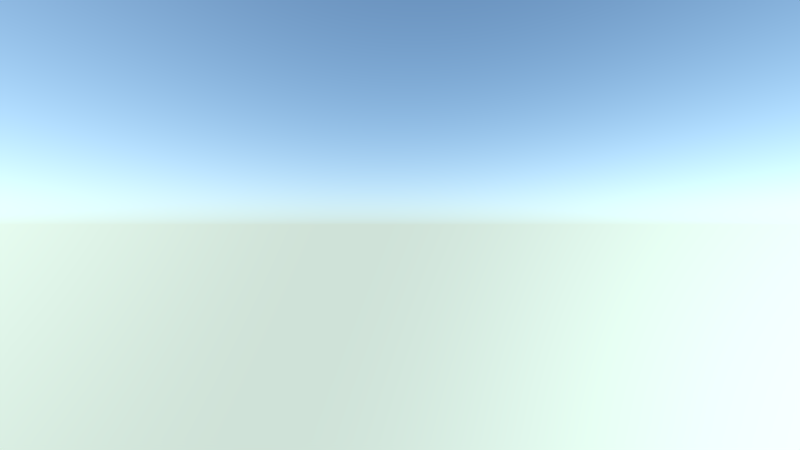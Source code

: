 # Source: kn-potanimation-scene.blend  (saved by Blender 2.76.0; exported with 4.5.12 LTS)
import bpy
from mathutils import Matrix  # noqa: F401  (used for matrix-valued properties, if any)

bpy.ops.wm.read_factory_settings(use_empty=True)
scene = bpy.context.scene
scene.name = 'Scene'

# ---- collections
col_collection_1 = bpy.data.collections.new('Collection 1'); scene.collection.children.link(col_collection_1)
col_kn_tree02 = bpy.data.collections.new('kn-tree02')  # instanced only; not linked into the scene
col_kn_sprinty = bpy.data.collections.new('kn-sprinty')  # instanced only; not linked into the scene
col_kn_lake = bpy.data.collections.new('kn-lake')  # instanced only; not linked into the scene
col_kn_landscape = bpy.data.collections.new('kn-landscape')  # instanced only; not linked into the scene

# ---- world
world_world = bpy.data.worlds.new('World'); scene.world = world_world
world_world.use_nodes = True; world_world.node_tree.nodes.clear()
_N = world_world.node_tree.nodes; _L = world_world.node_tree.links
n0 = _N.new('ShaderNodeOutputWorld'); n0.name = 'World Output'; n0.location = (300, 300)
n1 = _N.new('ShaderNodeBackground'); n1.name = 'Background'; n1.location = (10, 300)
n1.inputs[1].default_value = 6.0
n2 = _N.new('ShaderNodeTexSky'); n2.name = 'Sky Texture'; n2.location = (-190, 300)
n2.sky_type = 'HOSEK_WILKIE'
n2.sun_direction = (0.6838, 0.6197, 0.3854)
n2.turbidity = 1.0
n2.sun_elevation = 1.571
_L.new(n1.outputs[0], n0.inputs[0])
_L.new(n2.outputs[0], n1.inputs[0])
n0.is_active_output = True
world_world.color = (0.027, 0.2066, 0.3844)
world_world.use_sun_shadow = False
world_world.sun_shadow_jitter_overblur = 0.0
world_world.cycles.sampling_method = 'MANUAL'
world_world.cycles.sample_map_resolution = 256
world_world.light_settings.ao_factor = 0.01
world_world.light_settings.distance = 1.0

# ---- cameras
cam_camera = bpy.data.cameras.new('Camera')
cam_camera.clip_end = 100.0
cam_camera.lens = 15.0
cam_camera.sensor_width = 32.0
cam_camera.sensor_height = 18.0
cam_camera.ortho_scale = 7.314
cam_camera.dof.focus_distance = 0.0

# ---- lights
light_lamp = bpy.data.lights.new('Lamp', 'SUN')
light_lamp.transmission_factor = 0.0
light_lamp.cutoff_distance = 30.0
light_lamp.angle = 0.1993
light_lamp.energy = 4.0
light_lamp.shadow_buffer_clip_start = 1.001
light_lamp.shadow_soft_size = 0.1
light_lamp.shadow_cascade_max_distance = 1000.0
light_lamp.cycles.use_multiple_importance_sampling = False

# ---- objects
ob_kn_tree02 = bpy.data.objects.new('kn-tree02', None)
ob_kn_tree02_004 = bpy.data.objects.new('kn-tree02.004', None)
ob_kn_tree02_003 = bpy.data.objects.new('kn-tree02.003', None)
ob_kn_tree02_002 = bpy.data.objects.new('kn-tree02.002', None)
ob_kn_tree02_001 = bpy.data.objects.new('kn-tree02.001', None)
ob_kn_sprinty = bpy.data.objects.new('kn-sprinty', None)
ob_kn_lake = bpy.data.objects.new('kn-lake', None)
ob_kn_landscape = bpy.data.objects.new('kn-landscape', None)
ob_lamp = bpy.data.objects.new('Lamp', light_lamp)
ob_camera = bpy.data.objects.new('Camera', cam_camera)

# ---- transforms, parenting, visibility, modifiers, constraints
ob_kn_tree02.location = (-1.222, 3.659, -0.9204)
ob_kn_tree02.scale = (0.2646, 0.2646, 0.2646)
ob_kn_tree02.empty_image_offset = (0.0, 0.0)
ob_kn_tree02.show_instancer_for_render = False
ob_kn_tree02.instance_type = 'COLLECTION'
ob_kn_tree02.lineart.crease_threshold = 0.0
ob_kn_tree02_004.parent = ob_kn_tree02
ob_kn_tree02_004.matrix_parent_inverse = Matrix(((3.78, 1.192e-07, 0.0, 4.62), (8.245e-07, 3.78, 0.0, -13.83), (-2.074e-07, 0.0, 3.78, 3.479), (0.0, 0.0, 0.0, 1.0)))
ob_kn_tree02_004.location = (-1.395, 8.448, -1.27)
ob_kn_tree02_004.rotation_euler = (0.0, -0.0, -2.454)
ob_kn_tree02_004.scale = (0.2494, 0.2494, 0.2494)
ob_kn_tree02_004.empty_image_offset = (0.0, 0.0)
ob_kn_tree02_004.show_instancer_for_render = False
ob_kn_tree02_004.instance_type = 'COLLECTION'
ob_kn_tree02_004.lineart.crease_threshold = 0.0
ob_kn_tree02_003.parent = ob_kn_tree02
ob_kn_tree02_003.matrix_parent_inverse = Matrix(((3.78, 1.192e-07, 0.0, 4.62), (8.245e-07, 3.78, 0.0, -13.83), (-2.074e-07, 0.0, 3.78, 3.479), (0.0, 0.0, 0.0, 1.0)))
ob_kn_tree02_003.location = (-1.519, 6.983, -1.305)
ob_kn_tree02_003.rotation_euler = (0.0, 0.0, -0.4781)
ob_kn_tree02_003.scale = (0.2887, 0.2887, 0.2887)
ob_kn_tree02_003.empty_image_offset = (0.0, 0.0)
ob_kn_tree02_003.show_instancer_for_render = False
ob_kn_tree02_003.instance_type = 'COLLECTION'
ob_kn_tree02_003.lineart.crease_threshold = 0.0
ob_kn_tree02_002.parent = ob_kn_tree02
ob_kn_tree02_002.matrix_parent_inverse = Matrix(((3.78, 1.192e-07, 0.0, 4.62), (8.245e-07, 3.78, 0.0, -13.83), (-2.074e-07, 0.0, 3.78, 3.479), (0.0, 0.0, 0.0, 1.0)))
ob_kn_tree02_002.location = (1.343, 5.305, -1.229)
ob_kn_tree02_002.rotation_euler = (0.0, 0.0, -0.4781)
ob_kn_tree02_002.scale = (0.2358, 0.2358, 0.2358)
ob_kn_tree02_002.empty_image_offset = (0.0, 0.0)
ob_kn_tree02_002.show_instancer_for_render = False
ob_kn_tree02_002.instance_type = 'COLLECTION'
ob_kn_tree02_002.lineart.crease_threshold = 0.0
ob_kn_tree02_001.parent = ob_kn_tree02
ob_kn_tree02_001.matrix_parent_inverse = Matrix(((3.78, 1.192e-07, 0.0, 4.62), (8.245e-07, 3.78, 0.0, -13.83), (-2.074e-07, 0.0, 3.78, 3.479), (0.0, 0.0, 0.0, 1.0)))
ob_kn_tree02_001.location = (-0.2277, 4.561, -1.193)
ob_kn_tree02_001.rotation_euler = (0.0, -0.0, -1.951)
ob_kn_tree02_001.scale = (0.2646, 0.2646, 0.2646)
ob_kn_tree02_001.empty_image_offset = (0.0, 0.0)
ob_kn_tree02_001.show_instancer_for_render = False
ob_kn_tree02_001.instance_type = 'COLLECTION'
ob_kn_tree02_001.lineart.crease_threshold = 0.0
ob_kn_sprinty.location = (-1.663, 8.011, -0.9532)
ob_kn_sprinty.rotation_euler = (0.1219, -1.814e-08, 3.142)
ob_kn_sprinty.scale = (0.05293, 0.05293, 0.05293)
ob_kn_sprinty.empty_image_offset = (0.0, 0.0)
ob_kn_sprinty.show_instancer_for_render = False
ob_kn_sprinty.instance_type = 'COLLECTION'
ob_kn_sprinty.lineart.crease_threshold = 0.0
ob_kn_lake.location = (0.0, 0.0, -1.269)
ob_kn_lake.scale = (0.0408, 0.0408, 0.0408)
ob_kn_lake.empty_image_offset = (0.0, 0.0)
ob_kn_lake.show_instancer_for_render = False
ob_kn_lake.instance_type = 'COLLECTION'
ob_kn_lake.lineart.crease_threshold = 0.0
ob_kn_landscape.location = (0.0, 0.0, 0.0)
ob_kn_landscape.empty_image_offset = (0.0, 0.0)
ob_kn_landscape.show_instancer_for_render = False
ob_kn_landscape.instance_type = 'COLLECTION'
ob_kn_landscape.lineart.crease_threshold = 0.0
ob_lamp.location = (-0.2358, 1.005, 0.9039)
ob_lamp.rotation_euler = (1.293, 0.3211, 1.597)
ob_lamp.lock_rotations_4d = False
ob_lamp.empty_display_type = 'ARROWS'
ob_lamp.color = (0.0, 0.0, 0.0, 0.0)
ob_lamp.lineart.crease_threshold = 0.0
ob_camera.location = (-2.193, 8.883, -0.6435)
ob_camera.rotation_euler = (1.571, 0.0, 3.757)
ob_camera.lock_rotations_4d = False
ob_camera.empty_display_type = 'ARROWS'
ob_camera.color = (0.0, 0.0, 0.0, 0.0)
ob_camera.display_type = 'WIRE'
ob_camera.lineart.crease_threshold = 0.0
ob_kn_tree02.instance_collection = col_kn_tree02
ob_kn_tree02_004.instance_collection = col_kn_tree02
ob_kn_tree02_003.instance_collection = col_kn_tree02
ob_kn_tree02_002.instance_collection = col_kn_tree02
ob_kn_tree02_001.instance_collection = col_kn_tree02
ob_kn_sprinty.instance_collection = col_kn_sprinty
ob_kn_lake.instance_collection = col_kn_lake
ob_kn_landscape.instance_collection = col_kn_landscape

# ---- collection membership
col_collection_1.objects.link(ob_kn_tree02)
col_collection_1.objects.link(ob_kn_tree02_004)
col_collection_1.objects.link(ob_kn_tree02_003)
col_collection_1.objects.link(ob_kn_tree02_002)
col_collection_1.objects.link(ob_kn_tree02_001)
col_collection_1.objects.link(ob_kn_sprinty)
col_collection_1.objects.link(ob_kn_lake)
col_collection_1.objects.link(ob_kn_landscape)
col_collection_1.objects.link(ob_lamp)
col_collection_1.objects.link(ob_camera)

# ---- scene / render settings (as saved in the file)
scene.camera = ob_camera
scene.frame_start = 1; scene.frame_end = 150; scene.frame_set(1)
scene.render.engine = 'CYCLES'
scene.render.image_settings.compression = 50
scene.render.resolution_percentage = 50
scene.render.fps = 30
scene.render.dither_intensity = 0.0
scene.render.film_transparent = True
scene.cycles.use_denoising = False
scene.cycles.samples = 100
scene.cycles.sampling_pattern = 'TABULATED_SOBOL'
scene.cycles.light_sampling_threshold = 0.0
scene.cycles.use_adaptive_sampling = False
scene.cycles.use_light_tree = False
scene.cycles.caustics_reflective = False
scene.cycles.caustics_refractive = False
scene.cycles.blur_glossy = 0.0
scene.cycles.max_bounces = 4
scene.cycles.diffuse_bounces = 0
scene.cycles.glossy_bounces = 1
scene.cycles.transmission_bounces = 1
scene.cycles.pixel_filter_type = 'GAUSSIAN'
scene.cycles.sample_clamp_indirect = 0.0
scene.view_settings.view_transform = 'Standard'
bpy.context.view_layer.update()
